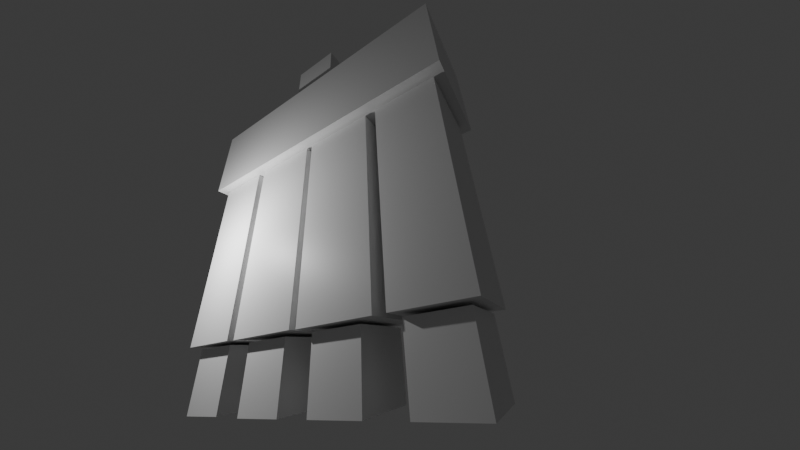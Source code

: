 # Source: challenge10cubes.blend  (saved by Blender 4.0.23; exported with 4.5.12 LTS)
import bpy
from mathutils import Matrix  # noqa: F401  (used for matrix-valued properties, if any)

bpy.ops.wm.read_factory_settings(use_empty=True)
scene = bpy.context.scene
scene.name = 'Scene'

# ---- collections
col_collection = bpy.data.collections.new('Collection'); scene.collection.children.link(col_collection)

# ---- materials (node trees are filled in below, after node groups)
mat_material = bpy.data.materials.new('Material')
mat_material.alpha_threshold = 0.0
mat_material.use_transparent_shadow = False
mat_material.roughness = 0.5
mat_material.line_color = (0.0, 0.0, 0.0, 1.0)
mat_material_001 = bpy.data.materials.new('Material.001')
mat_material_001.alpha_threshold = 0.0
mat_material_001.use_transparent_shadow = False
mat_material_001.roughness = 0.5
mat_material_001.line_color = (0.0, 0.0, 0.0, 1.0)
mat_material_002 = bpy.data.materials.new('Material.002')
mat_material_002.alpha_threshold = 0.0
mat_material_002.use_transparent_shadow = False
mat_material_002.roughness = 0.5
mat_material_002.line_color = (0.0, 0.0, 0.0, 1.0)
mat_material_003 = bpy.data.materials.new('Material.003')
mat_material_003.alpha_threshold = 0.0
mat_material_003.use_transparent_shadow = False
mat_material_003.roughness = 0.5
mat_material_003.line_color = (0.0, 0.0, 0.0, 1.0)
mat_material_004 = bpy.data.materials.new('Material.004')
mat_material_004.alpha_threshold = 0.0
mat_material_004.use_transparent_shadow = False
mat_material_004.roughness = 0.5
mat_material_004.line_color = (0.0, 0.0, 0.0, 1.0)
mat_material_005 = bpy.data.materials.new('Material.005')
mat_material_005.alpha_threshold = 0.0
mat_material_005.use_transparent_shadow = False
mat_material_005.roughness = 0.5
mat_material_005.line_color = (0.0, 0.0, 0.0, 1.0)
mat_material_006 = bpy.data.materials.new('Material.006')
mat_material_006.alpha_threshold = 0.0
mat_material_006.use_transparent_shadow = False
mat_material_006.roughness = 0.5
mat_material_006.line_color = (0.0, 0.0, 0.0, 1.0)
mat_material_007 = bpy.data.materials.new('Material.007')
mat_material_007.alpha_threshold = 0.0
mat_material_007.use_transparent_shadow = False
mat_material_007.roughness = 0.5
mat_material_007.line_color = (0.0, 0.0, 0.0, 1.0)
mat_material_008 = bpy.data.materials.new('Material.008')
mat_material_008.alpha_threshold = 0.0
mat_material_008.use_transparent_shadow = False
mat_material_008.roughness = 0.5
mat_material_008.line_color = (0.0, 0.0, 0.0, 1.0)
mat_material_009 = bpy.data.materials.new('Material.009')
mat_material_009.alpha_threshold = 0.0
mat_material_009.use_transparent_shadow = False
mat_material_009.roughness = 0.5
mat_material_009.line_color = (0.0, 0.0, 0.0, 1.0)
mat_black = bpy.data.materials.new('Black')
mat_black.use_transparent_shadow = False

# ---- material node trees
mat_material.use_nodes = True; mat_material.node_tree.nodes.clear()
_N = mat_material.node_tree.nodes; _L = mat_material.node_tree.links
n0 = _N.new('ShaderNodeOutputMaterial'); n0.name = 'Material Output'; n0.location = (300, 300)
n1 = _N.new('ShaderNodeBsdfPrincipled'); n1.name = 'Principled BSDF'; n1.location = (10, 300)
n1.subsurface_method = 'RANDOM_WALK_SKIN'
n1.inputs[3].default_value = 1.45
n1.inputs[10].default_value = 0.0
_L.new(n1.outputs[0], n0.inputs[0])
n0.is_active_output = True
mat_material_001.use_nodes = True; mat_material_001.node_tree.nodes.clear()
_N = mat_material_001.node_tree.nodes; _L = mat_material_001.node_tree.links
n0 = _N.new('ShaderNodeOutputMaterial'); n0.name = 'Material Output'; n0.location = (300, 300)
n1 = _N.new('ShaderNodeBsdfPrincipled'); n1.name = 'Principled BSDF'; n1.location = (10, 300)
n1.subsurface_method = 'RANDOM_WALK_SKIN'
n1.inputs[3].default_value = 1.45
n1.inputs[10].default_value = 0.0
_L.new(n1.outputs[0], n0.inputs[0])
n0.is_active_output = True
mat_material_002.use_nodes = True; mat_material_002.node_tree.nodes.clear()
_N = mat_material_002.node_tree.nodes; _L = mat_material_002.node_tree.links
n0 = _N.new('ShaderNodeOutputMaterial'); n0.name = 'Material Output'; n0.location = (300, 300)
n1 = _N.new('ShaderNodeBsdfPrincipled'); n1.name = 'Principled BSDF'; n1.location = (10, 300)
n1.subsurface_method = 'RANDOM_WALK_SKIN'
n1.inputs[3].default_value = 1.45
n1.inputs[10].default_value = 0.0
_L.new(n1.outputs[0], n0.inputs[0])
n0.is_active_output = True
mat_material_003.use_nodes = True; mat_material_003.node_tree.nodes.clear()
_N = mat_material_003.node_tree.nodes; _L = mat_material_003.node_tree.links
n0 = _N.new('ShaderNodeOutputMaterial'); n0.name = 'Material Output'; n0.location = (300, 300)
n1 = _N.new('ShaderNodeBsdfPrincipled'); n1.name = 'Principled BSDF'; n1.location = (10, 300)
n1.subsurface_method = 'RANDOM_WALK_SKIN'
n1.inputs[3].default_value = 1.45
n1.inputs[10].default_value = 0.0
_L.new(n1.outputs[0], n0.inputs[0])
n0.is_active_output = True
mat_material_004.use_nodes = True; mat_material_004.node_tree.nodes.clear()
_N = mat_material_004.node_tree.nodes; _L = mat_material_004.node_tree.links
n0 = _N.new('ShaderNodeOutputMaterial'); n0.name = 'Material Output'; n0.location = (300, 300)
n1 = _N.new('ShaderNodeBsdfPrincipled'); n1.name = 'Principled BSDF'; n1.location = (10, 300)
n1.subsurface_method = 'RANDOM_WALK_SKIN'
n1.inputs[3].default_value = 1.45
n1.inputs[10].default_value = 0.0
_L.new(n1.outputs[0], n0.inputs[0])
n0.is_active_output = True
mat_material_005.use_nodes = True; mat_material_005.node_tree.nodes.clear()
_N = mat_material_005.node_tree.nodes; _L = mat_material_005.node_tree.links
n0 = _N.new('ShaderNodeOutputMaterial'); n0.name = 'Material Output'; n0.location = (300, 300)
n1 = _N.new('ShaderNodeBsdfPrincipled'); n1.name = 'Principled BSDF'; n1.location = (10, 300)
n1.subsurface_method = 'RANDOM_WALK_SKIN'
n1.inputs[3].default_value = 1.45
n1.inputs[10].default_value = 0.0
_L.new(n1.outputs[0], n0.inputs[0])
n0.is_active_output = True
mat_material_006.use_nodes = True; mat_material_006.node_tree.nodes.clear()
_N = mat_material_006.node_tree.nodes; _L = mat_material_006.node_tree.links
n0 = _N.new('ShaderNodeOutputMaterial'); n0.name = 'Material Output'; n0.location = (300, 300)
n1 = _N.new('ShaderNodeBsdfPrincipled'); n1.name = 'Principled BSDF'; n1.location = (10, 300)
n1.subsurface_method = 'RANDOM_WALK_SKIN'
n1.inputs[3].default_value = 1.45
n1.inputs[10].default_value = 0.0
_L.new(n1.outputs[0], n0.inputs[0])
n0.is_active_output = True
mat_material_007.use_nodes = True; mat_material_007.node_tree.nodes.clear()
_N = mat_material_007.node_tree.nodes; _L = mat_material_007.node_tree.links
n0 = _N.new('ShaderNodeOutputMaterial'); n0.name = 'Material Output'; n0.location = (300, 300)
n1 = _N.new('ShaderNodeBsdfPrincipled'); n1.name = 'Principled BSDF'; n1.location = (10, 300)
n1.subsurface_method = 'RANDOM_WALK_SKIN'
n1.inputs[3].default_value = 1.45
n1.inputs[10].default_value = 0.0
_L.new(n1.outputs[0], n0.inputs[0])
n0.is_active_output = True
mat_material_008.use_nodes = True; mat_material_008.node_tree.nodes.clear()
_N = mat_material_008.node_tree.nodes; _L = mat_material_008.node_tree.links
n0 = _N.new('ShaderNodeOutputMaterial'); n0.name = 'Material Output'; n0.location = (300, 300)
n1 = _N.new('ShaderNodeBsdfPrincipled'); n1.name = 'Principled BSDF'; n1.location = (10, 300)
n1.subsurface_method = 'RANDOM_WALK_SKIN'
n1.inputs[3].default_value = 1.45
n1.inputs[10].default_value = 0.0
_L.new(n1.outputs[0], n0.inputs[0])
n0.is_active_output = True
mat_material_009.use_nodes = True; mat_material_009.node_tree.nodes.clear()
_N = mat_material_009.node_tree.nodes; _L = mat_material_009.node_tree.links
n0 = _N.new('ShaderNodeOutputMaterial'); n0.name = 'Material Output'; n0.location = (300, 300)
n1 = _N.new('ShaderNodeBsdfPrincipled'); n1.name = 'Principled BSDF'; n1.location = (10, 300)
n1.subsurface_method = 'RANDOM_WALK_SKIN'
n1.inputs[3].default_value = 1.45
n1.inputs[10].default_value = 0.0
_L.new(n1.outputs[0], n0.inputs[0])
n0.is_active_output = True

# ---- world
world_world = bpy.data.worlds.new('World'); scene.world = world_world
world_world.use_nodes = True; world_world.node_tree.nodes.clear()
_N = world_world.node_tree.nodes; _L = world_world.node_tree.links
n0 = _N.new('ShaderNodeOutputWorld'); n0.name = 'World Output'; n0.location = (300, 300)
n1 = _N.new('ShaderNodeBackground'); n1.name = 'Background'; n1.location = (10, 300)
n1.inputs[0].default_value = (0.05088, 0.05088, 0.05088, 1.0)
_L.new(n1.outputs[0], n0.inputs[0])
n0.is_active_output = True
world_world.color = (0.05088, 0.05088, 0.05088)
world_world.use_sun_shadow = False
world_world.sun_shadow_jitter_overblur = 0.0

# ---- cameras
cam_camera = bpy.data.cameras.new('Camera')
cam_camera.clip_end = 100.0
cam_camera.lens = 12.0
cam_camera.ortho_scale = 7.314

# ---- lights
light_light = bpy.data.lights.new('Light', 'POINT')
light_light.transmission_factor = 0.0
light_light.use_soft_falloff = False
light_light.energy = 1000.0
light_light.shadow_soft_size = 0.1
light_light.shadow_maximum_resolution = 0.006
light_light.use_absolute_resolution = True

# ---- meshes
me_cube = bpy.data.meshes.new('Cube')
me_cube.from_pydata([(1.0, 1.0, 1.0), (1.0, 1.0, -1.0), (1.0, -1.0, 1.0), (1.0, -1.0, -1.0), (-1.0, 1.0, 1.0), (-1.0, 1.0, -1.0), (-1.0, -1.0, 1.0), (-1.0, -1.0, -1.0)], [], [(0, 4, 6, 2), (3, 2, 6, 7), (7, 6, 4, 5), (5, 1, 3, 7), (1, 0, 2, 3), (5, 4, 0, 1)])
_uv = me_cube.uv_layers.new(name='UVMap')
_uv.uv.foreach_set('vector', [0.625, 0.5, 0.875, 0.5, 0.875, 0.75, 0.625, 0.75, 0.375, 0.75, 0.625, 0.75, 0.625, 1.0, 0.375, 1.0, 0.375, 0.0, 0.625, 0.0, 0.625, 0.25, 0.375, 0.25, 0.125, 0.5, 0.375, 0.5, 0.375, 0.75, 0.125, 0.75, 0.375, 0.5, 0.625, 0.5, 0.625, 0.75, 0.375, 0.75, 0.375, 0.25, 0.625, 0.25, 0.625, 0.5, 0.375, 0.5])
me_cube.materials.append(mat_material)
me_cube.use_mirror_vertex_groups = False
me_cube.update()
me_cube_001 = bpy.data.meshes.new('Cube.001')
me_cube_001.from_pydata([(1.0, 1.0, 1.0), (1.0, 1.0, -1.0), (1.0, -1.0, 1.0), (1.0, -1.0, -1.0), (-1.0, 1.0, 1.0), (-1.0, 1.0, -1.0), (-1.0, -1.0, 1.0), (-1.0, -1.0, -1.0)], [], [(0, 4, 6, 2), (3, 2, 6, 7), (7, 6, 4, 5), (5, 1, 3, 7), (1, 0, 2, 3), (5, 4, 0, 1)])
_uv = me_cube_001.uv_layers.new(name='UVMap')
_uv.uv.foreach_set('vector', [0.625, 0.5, 0.875, 0.5, 0.875, 0.75, 0.625, 0.75, 0.375, 0.75, 0.625, 0.75, 0.625, 1.0, 0.375, 1.0, 0.375, 0.0, 0.625, 0.0, 0.625, 0.25, 0.375, 0.25, 0.125, 0.5, 0.375, 0.5, 0.375, 0.75, 0.125, 0.75, 0.375, 0.5, 0.625, 0.5, 0.625, 0.75, 0.375, 0.75, 0.375, 0.25, 0.625, 0.25, 0.625, 0.5, 0.375, 0.5])
me_cube_001.materials.append(mat_material_001)
me_cube_001.use_mirror_vertex_groups = False
me_cube_001.update()
me_cube_002 = bpy.data.meshes.new('Cube.002')
me_cube_002.from_pydata([(1.0, 1.0, 1.0), (1.0, 1.0, -1.0), (1.0, -1.0, 1.0), (1.0, -1.0, -1.0), (-1.0, 1.0, 1.0), (-1.0, 1.0, -1.0), (-1.0, -1.0, 1.0), (-1.0, -1.0, -1.0)], [], [(0, 4, 6, 2), (3, 2, 6, 7), (7, 6, 4, 5), (5, 1, 3, 7), (1, 0, 2, 3), (5, 4, 0, 1)])
_uv = me_cube_002.uv_layers.new(name='UVMap')
_uv.uv.foreach_set('vector', [0.625, 0.5, 0.875, 0.5, 0.875, 0.75, 0.625, 0.75, 0.375, 0.75, 0.625, 0.75, 0.625, 1.0, 0.375, 1.0, 0.375, 0.0, 0.625, 0.0, 0.625, 0.25, 0.375, 0.25, 0.125, 0.5, 0.375, 0.5, 0.375, 0.75, 0.125, 0.75, 0.375, 0.5, 0.625, 0.5, 0.625, 0.75, 0.375, 0.75, 0.375, 0.25, 0.625, 0.25, 0.625, 0.5, 0.375, 0.5])
me_cube_002.materials.append(mat_material_002)
me_cube_002.use_mirror_vertex_groups = False
me_cube_002.update()
me_cube_003 = bpy.data.meshes.new('Cube.003')
me_cube_003.from_pydata([(1.0, 1.0, 1.0), (1.0, 1.0, -1.0), (1.0, -1.0, 1.0), (1.0, -1.0, -1.0), (-1.0, 1.0, 1.0), (-1.0, 1.0, -1.0), (-1.0, -1.0, 1.0), (-1.0, -1.0, -1.0)], [], [(0, 4, 6, 2), (3, 2, 6, 7), (7, 6, 4, 5), (5, 1, 3, 7), (1, 0, 2, 3), (5, 4, 0, 1)])
_uv = me_cube_003.uv_layers.new(name='UVMap')
_uv.uv.foreach_set('vector', [0.625, 0.5, 0.875, 0.5, 0.875, 0.75, 0.625, 0.75, 0.375, 0.75, 0.625, 0.75, 0.625, 1.0, 0.375, 1.0, 0.375, 0.0, 0.625, 0.0, 0.625, 0.25, 0.375, 0.25, 0.125, 0.5, 0.375, 0.5, 0.375, 0.75, 0.125, 0.75, 0.375, 0.5, 0.625, 0.5, 0.625, 0.75, 0.375, 0.75, 0.375, 0.25, 0.625, 0.25, 0.625, 0.5, 0.375, 0.5])
me_cube_003.materials.append(mat_material_003)
me_cube_003.use_mirror_vertex_groups = False
me_cube_003.update()
me_cube_004 = bpy.data.meshes.new('Cube.004')
me_cube_004.from_pydata([(1.0, 1.0, 1.0), (1.0, 1.0, -1.0), (1.0, -1.0, 1.0), (1.0, -1.0, -1.0), (-1.0, 1.0, 1.0), (-1.0, 1.0, -1.0), (-1.0, -1.0, 1.0), (-1.0, -1.0, -1.0)], [], [(0, 4, 6, 2), (3, 2, 6, 7), (7, 6, 4, 5), (5, 1, 3, 7), (1, 0, 2, 3), (5, 4, 0, 1)])
_uv = me_cube_004.uv_layers.new(name='UVMap')
_uv.uv.foreach_set('vector', [0.625, 0.5, 0.875, 0.5, 0.875, 0.75, 0.625, 0.75, 0.375, 0.75, 0.625, 0.75, 0.625, 1.0, 0.375, 1.0, 0.375, 0.0, 0.625, 0.0, 0.625, 0.25, 0.375, 0.25, 0.125, 0.5, 0.375, 0.5, 0.375, 0.75, 0.125, 0.75, 0.375, 0.5, 0.625, 0.5, 0.625, 0.75, 0.375, 0.75, 0.375, 0.25, 0.625, 0.25, 0.625, 0.5, 0.375, 0.5])
me_cube_004.materials.append(mat_material_004)
me_cube_004.use_mirror_vertex_groups = False
me_cube_004.update()
me_cube_005 = bpy.data.meshes.new('Cube.005')
me_cube_005.from_pydata([(1.0, 1.0, 1.0), (1.0, 1.0, -1.0), (1.0, -1.0, 1.0), (1.0, -1.0, -1.0), (-1.0, 1.0, 1.0), (-1.0, 1.0, -1.0), (-1.0, -1.0, 1.0), (-1.0, -1.0, -1.0)], [], [(0, 4, 6, 2), (3, 2, 6, 7), (7, 6, 4, 5), (5, 1, 3, 7), (1, 0, 2, 3), (5, 4, 0, 1)])
_uv = me_cube_005.uv_layers.new(name='UVMap')
_uv.uv.foreach_set('vector', [0.625, 0.5, 0.875, 0.5, 0.875, 0.75, 0.625, 0.75, 0.375, 0.75, 0.625, 0.75, 0.625, 1.0, 0.375, 1.0, 0.375, 0.0, 0.625, 0.0, 0.625, 0.25, 0.375, 0.25, 0.125, 0.5, 0.375, 0.5, 0.375, 0.75, 0.125, 0.75, 0.375, 0.5, 0.625, 0.5, 0.625, 0.75, 0.375, 0.75, 0.375, 0.25, 0.625, 0.25, 0.625, 0.5, 0.375, 0.5])
me_cube_005.materials.append(mat_material_005)
me_cube_005.use_mirror_vertex_groups = False
me_cube_005.update()
me_cube_006 = bpy.data.meshes.new('Cube.006')
me_cube_006.from_pydata([(1.0, 1.0, 1.0), (1.0, 1.0, -1.0), (1.0, -1.0, 1.0), (1.0, -1.0, -1.0), (-1.0, 1.0, 1.0), (-1.0, 1.0, -1.0), (-1.0, -1.0, 1.0), (-1.0, -1.0, -1.0)], [], [(0, 4, 6, 2), (3, 2, 6, 7), (7, 6, 4, 5), (5, 1, 3, 7), (1, 0, 2, 3), (5, 4, 0, 1)])
_uv = me_cube_006.uv_layers.new(name='UVMap')
_uv.uv.foreach_set('vector', [0.625, 0.5, 0.875, 0.5, 0.875, 0.75, 0.625, 0.75, 0.375, 0.75, 0.625, 0.75, 0.625, 1.0, 0.375, 1.0, 0.375, 0.0, 0.625, 0.0, 0.625, 0.25, 0.375, 0.25, 0.125, 0.5, 0.375, 0.5, 0.375, 0.75, 0.125, 0.75, 0.375, 0.5, 0.625, 0.5, 0.625, 0.75, 0.375, 0.75, 0.375, 0.25, 0.625, 0.25, 0.625, 0.5, 0.375, 0.5])
me_cube_006.materials.append(mat_material_006)
me_cube_006.use_mirror_vertex_groups = False
me_cube_006.update()
me_cube_007 = bpy.data.meshes.new('Cube.007')
me_cube_007.from_pydata([(1.0, 1.0, 1.0), (1.0, 1.0, -1.0), (1.0, -1.0, 1.0), (1.0, -1.0, -1.0), (-1.0, 1.0, 1.0), (-1.0, 1.0, -1.0), (-1.0, -1.0, 1.0), (-1.0, -1.0, -1.0)], [], [(0, 4, 6, 2), (3, 2, 6, 7), (7, 6, 4, 5), (5, 1, 3, 7), (1, 0, 2, 3), (5, 4, 0, 1)])
_uv = me_cube_007.uv_layers.new(name='UVMap')
_uv.uv.foreach_set('vector', [0.625, 0.5, 0.875, 0.5, 0.875, 0.75, 0.625, 0.75, 0.375, 0.75, 0.625, 0.75, 0.625, 1.0, 0.375, 1.0, 0.375, 0.0, 0.625, 0.0, 0.625, 0.25, 0.375, 0.25, 0.125, 0.5, 0.375, 0.5, 0.375, 0.75, 0.125, 0.75, 0.375, 0.5, 0.625, 0.5, 0.625, 0.75, 0.375, 0.75, 0.375, 0.25, 0.625, 0.25, 0.625, 0.5, 0.375, 0.5])
me_cube_007.materials.append(mat_material_007)
me_cube_007.use_mirror_vertex_groups = False
me_cube_007.update()
me_cube_008 = bpy.data.meshes.new('Cube.008')
me_cube_008.from_pydata([(1.0, 1.0, 1.0), (1.0, 1.0, -1.0), (1.0, -1.0, 1.0), (1.0, -1.0, -1.0), (-1.0, 1.0, 1.0), (-1.0, 1.0, -1.0), (-1.0, -1.0, 1.0), (-1.0, -1.0, -1.0)], [], [(0, 4, 6, 2), (3, 2, 6, 7), (7, 6, 4, 5), (5, 1, 3, 7), (1, 0, 2, 3), (5, 4, 0, 1)])
_uv = me_cube_008.uv_layers.new(name='UVMap')
_uv.uv.foreach_set('vector', [0.625, 0.5, 0.875, 0.5, 0.875, 0.75, 0.625, 0.75, 0.375, 0.75, 0.625, 0.75, 0.625, 1.0, 0.375, 1.0, 0.375, 0.0, 0.625, 0.0, 0.625, 0.25, 0.375, 0.25, 0.125, 0.5, 0.375, 0.5, 0.375, 0.75, 0.125, 0.75, 0.375, 0.5, 0.625, 0.5, 0.625, 0.75, 0.375, 0.75, 0.375, 0.25, 0.625, 0.25, 0.625, 0.5, 0.375, 0.5])
me_cube_008.materials.append(mat_material_008)
me_cube_008.use_mirror_vertex_groups = False
me_cube_008.update()
me_cube_009 = bpy.data.meshes.new('Cube.009')
me_cube_009.from_pydata([(1.0, 1.0, 1.0), (1.0, 1.0, -1.0), (1.0, -1.0, 1.0), (1.0, -1.0, -1.0), (-1.0, 1.0, 1.0), (-1.0, 1.0, -1.0), (-1.0, -1.0, 1.0), (-1.0, -1.0, -1.0)], [], [(0, 4, 6, 2), (3, 2, 6, 7), (7, 6, 4, 5), (5, 1, 3, 7), (1, 0, 2, 3), (5, 4, 0, 1)])
_uv = me_cube_009.uv_layers.new(name='UVMap')
_uv.uv.foreach_set('vector', [0.625, 0.5, 0.875, 0.5, 0.875, 0.75, 0.625, 0.75, 0.375, 0.75, 0.625, 0.75, 0.625, 1.0, 0.375, 1.0, 0.375, 0.0, 0.625, 0.0, 0.625, 0.25, 0.375, 0.25, 0.125, 0.5, 0.375, 0.5, 0.375, 0.75, 0.125, 0.75, 0.375, 0.5, 0.625, 0.5, 0.625, 0.75, 0.375, 0.75, 0.375, 0.25, 0.625, 0.25, 0.625, 0.5, 0.375, 0.5])
me_cube_009.materials.append(mat_material_009)
me_cube_009.use_mirror_vertex_groups = False
me_cube_009.update()

# ---- objects
ob_cube = bpy.data.objects.new('Cube', me_cube)
ob_light = bpy.data.objects.new('Light', light_light)
ob_camera = bpy.data.objects.new('Camera', cam_camera)
ob_cube_001 = bpy.data.objects.new('Cube.001', me_cube_001)
ob_cube_002 = bpy.data.objects.new('Cube.002', me_cube_002)
ob_cube_003 = bpy.data.objects.new('Cube.003', me_cube_003)
ob_cube_004 = bpy.data.objects.new('Cube.004', me_cube_004)
ob_cube_005 = bpy.data.objects.new('Cube.005', me_cube_005)
ob_cube_006 = bpy.data.objects.new('Cube.006', me_cube_006)
ob_cube_007 = bpy.data.objects.new('Cube.007', me_cube_007)
ob_cube_008 = bpy.data.objects.new('Cube.008', me_cube_008)
ob_cube_009 = bpy.data.objects.new('Cube.009', me_cube_009)
ob_gpencil = bpy.data.objects.new('GPencil', None)

# ---- transforms, parenting, visibility, modifiers, constraints
ob_cube.location = (4.708, -2.769, 5.531)
ob_cube.scale = (1.115, 1.286, 3.352)
ob_cube.lock_rotations_4d = False
ob_cube.empty_display_type = 'ARROWS'
ob_cube.lineart.crease_threshold = 0.0
ob_light.location = (4.076, 1.005, 5.904)
ob_light.rotation_euler = (0.6503, 0.05522, 1.866)
ob_light.lock_rotations_4d = False
ob_light.empty_display_type = 'ARROWS'
ob_light.color = (0.0, 0.0, 0.0, 0.0)
ob_light.lineart.crease_threshold = 0.0
ob_camera.location = (-5.987, 3.899, 1.151)
ob_camera.rotation_euler = (2.041, 0.08127, 3.668)
ob_camera.lock_rotations_4d = False
ob_camera.empty_display_type = 'ARROWS'
ob_camera.color = (0.0, 0.0, 0.0, 0.0)
ob_camera.display_type = 'WIRE'
ob_camera.lineart.crease_threshold = 0.0
ob_cube_001.location = (4.72, -2.762, 1.084)
ob_cube_001.scale = (0.8427, 1.0, 1.0)
ob_cube_001.lock_rotations_4d = False
ob_cube_001.empty_display_type = 'ARROWS'
ob_cube_001.lineart.crease_threshold = 0.0
ob_cube_002.location = (0.5085, -2.785, 10.56)
ob_cube_002.scale = (5.635, 1.625, 1.625)
ob_cube_002.lock_rotations_4d = False
ob_cube_002.empty_display_type = 'ARROWS'
ob_cube_002.lineart.crease_threshold = 0.0
ob_cube_003.location = (0.6534, -2.486, 13.25)
ob_cube_003.lock_rotations_4d = False
ob_cube_003.empty_display_type = 'ARROWS'
ob_cube_003.lineart.crease_threshold = 0.0
ob_cube_004.location = (1.948, -2.769, 5.514)
ob_cube_004.scale = (1.286, 1.286, 3.352)
ob_cube_004.lock_rotations_4d = False
ob_cube_004.empty_display_type = 'ARROWS'
ob_cube_004.lineart.crease_threshold = 0.0
ob_cube_005.location = (-0.8938, -2.769, 5.498)
ob_cube_005.scale = (1.286, 1.286, 3.352)
ob_cube_005.lock_rotations_4d = False
ob_cube_005.empty_display_type = 'ARROWS'
ob_cube_005.lineart.crease_threshold = 0.0
ob_cube_006.location = (-3.686, -2.769, 5.498)
ob_cube_006.scale = (1.101, 1.286, 3.352)
ob_cube_006.lock_rotations_4d = False
ob_cube_006.empty_display_type = 'ARROWS'
ob_cube_006.lineart.crease_threshold = 0.0
ob_cube_007.location = (1.976, -2.762, 1.051)
ob_cube_007.scale = (0.8427, 1.0, 1.0)
ob_cube_007.lock_rotations_4d = False
ob_cube_007.empty_display_type = 'ARROWS'
ob_cube_007.lineart.crease_threshold = 0.0
ob_cube_008.location = (-0.8002, -2.762, 1.051)
ob_cube_008.scale = (0.8427, 1.0, 1.0)
ob_cube_008.lock_rotations_4d = False
ob_cube_008.empty_display_type = 'ARROWS'
ob_cube_008.lineart.crease_threshold = 0.0
ob_cube_009.location = (-3.674, -2.762, 1.051)
ob_cube_009.scale = (0.8427, 1.0, 1.0)
ob_cube_009.lock_rotations_4d = False
ob_cube_009.empty_display_type = 'ARROWS'
ob_cube_009.lineart.crease_threshold = 0.0
ob_gpencil.location = (-5.209, -0.9198, 0.0)
ob_gpencil.rotation_euler = (0.1024, 0.03376, -1.376)
ob_gpencil.empty_image_offset = (0.0, 0.0)
ob_gpencil.color = (0.0, 0.0, 0.0, 1.0)
ob_gpencil.use_grease_pencil_lights = True

# ---- collection membership
col_collection.objects.link(ob_cube)
col_collection.objects.link(ob_light)
col_collection.objects.link(ob_camera)
col_collection.objects.link(ob_cube_001)
col_collection.objects.link(ob_cube_002)
col_collection.objects.link(ob_cube_003)
col_collection.objects.link(ob_cube_004)
col_collection.objects.link(ob_cube_005)
col_collection.objects.link(ob_cube_006)
col_collection.objects.link(ob_cube_007)
col_collection.objects.link(ob_cube_008)
col_collection.objects.link(ob_cube_009)
col_collection.objects.link(ob_gpencil)

# ---- scene / render settings (as saved in the file)
scene.camera = ob_camera
scene.frame_start = 1; scene.frame_end = 250; scene.frame_set(1)
scene.render.engine = 'BLENDER_EEVEE_NEXT'
scene.cycles.sampling_pattern = 'TABULATED_SOBOL'
bpy.context.view_layer.update()
